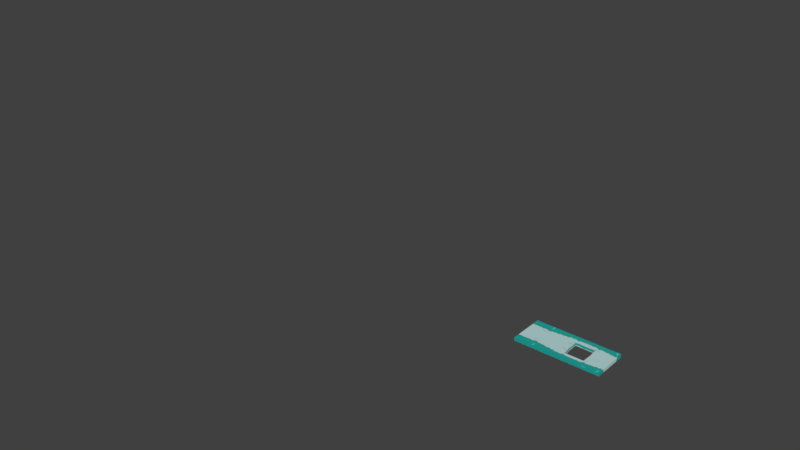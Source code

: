 # Source: huecos_1_.blend  (saved by Blender 2.78.0; exported with 4.5.12 LTS)
import bpy
from mathutils import Matrix  # noqa: F401  (used for matrix-valued properties, if any)

bpy.ops.wm.read_factory_settings(use_empty=True)
scene = bpy.context.scene
scene.name = 'Scene'

# ---- collections
col_collection_1 = bpy.data.collections.new('Collection 1'); scene.collection.children.link(col_collection_1)

# ---- images (referenced by path relative to the original .blend; pixels are not part of the script)
import os
ASSET_DIR = os.environ.get("B2B_ASSET_DIR", "")  # directory of the original .blend (textures are referenced by path, not embedded)
HERE = os.path.dirname(os.path.abspath(__file__))  # packed textures are extracted next to this script under _unpacked/

def load_image(name, relpath, width, height, colorspace="sRGB"):
    """Load a texture the original file referenced (path relative to the .blend, or extracted next to this script)."""
    p = next((c for c in (os.path.join(HERE, relpath), os.path.join(ASSET_DIR, relpath)) if relpath and os.path.exists(c)), "")
    if p:
        img = bpy.data.images.load(p, check_existing=True)
        img.name = name
    else:  # same state as the original file: an image datablock whose file is absent (Cycles renders it pink)
        img = bpy.data.images.new(name, width, height)
        img.source = "FILE"
        img.filepath = "//" + (relpath or name)
    img.colorspace_settings.name = colorspace
    return img
img_1_png_001 = load_image('1.png.001', '_unpacked/1.2539234f.png', 1024, 1024, 'sRGB')
img_hoja_png = load_image('Hoja.png', 'Implementación-20170405T224601Z-001/Implementación/Assets/JuegosSemestre2/U2/Hoja.png', 1024, 1024, 'sRGB')

# ---- materials (node trees are filled in below, after node groups)
mat_material_001 = bpy.data.materials.new('Material.001')
mat_material_001.alpha_threshold = 0.0
mat_material_001.roughness = 0.5
mat_material_027 = bpy.data.materials.new('Material.027')
mat_material_027.alpha_threshold = 0.0
mat_material_027.roughness = 0.5

# ---- material node trees
mat_material_001.use_nodes = True; mat_material_001.node_tree.nodes.clear()
_N = mat_material_001.node_tree.nodes; _L = mat_material_001.node_tree.links
n0 = _N.new('ShaderNodeOutputMaterial'); n0.name = 'Material Output'; n0.location = (300, 300)
n1 = _N.new('ShaderNodeBsdfDiffuse'); n1.name = 'Diffuse BSDF'; n1.location = (10, 300)
n2 = _N.new('ShaderNodeTexImage'); n2.name = 'Image Texture.001'; n2.location = (-264, 378)
n2.width = 140
n2.image = img_1_png_001
_L.new(n1.outputs[0], n0.inputs[0])
_L.new(n2.outputs[0], n1.inputs[0])
n0.is_active_output = True
mat_material_027.use_nodes = True; mat_material_027.node_tree.nodes.clear()
_N = mat_material_027.node_tree.nodes; _L = mat_material_027.node_tree.links
n0 = _N.new('ShaderNodeOutputMaterial'); n0.name = 'Material Output'; n0.location = (300, 300)
n1 = _N.new('ShaderNodeBsdfDiffuse'); n1.name = 'Diffuse BSDF'; n1.location = (53, 254)
n2 = _N.new('ShaderNodeTexImage'); n2.name = 'Image Texture'; n2.location = (-267, 402)
n2.width = 140
n2.image = img_hoja_png
_L.new(n1.outputs[0], n0.inputs[0])
_L.new(n2.outputs[0], n1.inputs[0])
n0.is_active_output = True

# ---- world
world_world = bpy.data.worlds.new('World'); scene.world = world_world
world_world.color = (0.05088, 0.05088, 0.05088)
world_world.use_sun_shadow = False
world_world.sun_shadow_jitter_overblur = 0.0
world_world.cycles.sampling_method = 'MANUAL'

# ---- meshes
me_cube_003 = bpy.data.meshes.new('Cube.003')
me_cube_003.from_pydata([(-0.8864, -0.9897, -0.01347), (-0.8864, -0.9897, 0.1653), (3.755, -0.8431, 0.1653), (3.755, -0.8431, -0.01347), (3.755, -0.9897, -0.01347), (3.755, -0.9897, 0.1653), (-0.8864, -0.8431, 0.1653), (-0.8864, -0.8431, -0.01347), (-0.8864, -0.9897, 0.1809), (3.755, -0.8431, 0.1809), (3.755, -0.9897, 0.1809), (-0.8864, -0.8431, 0.1809), (-0.8864, 0.9897, -0.01347), (-0.8864, 0.9897, 0.1653), (3.755, 0.8431, 0.1653), (3.755, 0.8431, -0.01347), (3.755, 0.9897, -0.01347), (3.755, 0.9897, 0.1653), (-0.8864, 0.8431, 0.1653), (-0.8864, 0.8431, -0.01347), (3.755, 0.0, -0.01347), (-0.8864, 0.0, -0.01347), (-0.8864, 0.0, 0.1653), (3.755, 0.0, 0.1653), (-0.8864, 0.9897, 0.1809), (3.755, 0.8431, 0.1809), (3.755, 0.9897, 0.1809), (-0.8864, 0.8431, 0.1809), (-0.8864, -0.4216, -0.01347), (3.755, -0.4216, 0.1653), (3.755, -0.4216, -0.01347), (-0.8864, -0.4216, 0.1653), (-0.8864, 0.4216, -0.01347), (3.755, 0.4216, 0.1653), (3.755, 0.4216, -0.01347), (-0.8864, 0.4216, 0.1653), (2.595, -0.9897, 0.1653), (1.434, -0.9897, 0.1653), (0.274, -0.9897, 0.1653), (0.274, -0.9897, -0.01347), (1.434, -0.9897, -0.01347), (2.595, -0.9897, -0.01347), (0.274, -0.8431, -0.01347), (1.434, -0.8431, -0.01347), (2.595, -0.8431, -0.01347), (2.595, -0.8431, 0.1653), (1.434, -0.8431, 0.1653), (0.274, -0.8431, 0.1653), (2.693, 0.009391, -0.04562), (1.577, 0.00581, -0.04647), (0.274, 0.0, -0.01347), (0.274, 0.0, 0.1653), (1.577, 0.00581, 0.1638), (2.693, 0.009391, 0.1562), (2.595, -0.9897, 0.1809), (1.434, -0.9897, 0.1809), (0.274, -0.9897, 0.1809), (2.595, -0.8431, 0.1809), (1.434, -0.8431, 0.1809), (0.274, -0.8431, 0.1809), (2.595, 0.9897, 0.1653), (1.434, 0.9897, 0.1653), (0.274, 0.9897, 0.1653), (0.274, 0.9897, -0.01347), (1.434, 0.9897, -0.01347), (2.595, 0.9897, -0.01347), (0.274, 0.8431, -0.01347), (1.434, 0.8431, -0.01347), (2.595, 0.8431, -0.01347), (2.595, 0.8431, 0.1653), (1.434, 0.8431, 0.1653), (0.274, 0.8431, 0.1653), (2.595, 0.9897, 0.1809), (1.434, 0.9897, 0.1809), (0.274, 0.9897, 0.1809), (2.595, 0.8431, 0.1809), (1.434, 0.8431, 0.1809), (0.274, 0.8431, 0.1809), (2.675, -0.5715, -0.04647), (1.675, -0.5773, -0.04647), (0.274, -0.4216, -0.01347), (0.274, -0.4216, 0.1653), (1.675, -0.5773, 0.1638), (2.675, -0.5715, 0.1638), (0.274, 0.4216, -0.01347), (1.576, 0.5599, -0.04647), (2.664, 0.554, -0.04647), (2.664, 0.554, 0.1638), (1.576, 0.5599, 0.1638), (0.274, 0.4216, 0.1653)], [], [(81, 31, 6, 47), (6, 1, 8, 11), (78, 30, 3, 44), (39, 38, 1, 0), (59, 11, 8, 56), (30, 29, 2, 3), (3, 2, 5, 4), (28, 31, 22, 21), (6, 7, 0, 1), (44, 3, 4, 41), (47, 6, 11, 59), (5, 2, 9, 10), (36, 5, 10, 54), (89, 71, 18, 35), (18, 27, 24, 13), (86, 68, 15, 34), (63, 12, 13, 62), (77, 74, 24, 27), (34, 15, 14, 33), (15, 16, 17, 14), (32, 21, 22, 35), (18, 13, 12, 19), (68, 65, 16, 15), (71, 77, 27, 18), (17, 26, 25, 14), (60, 72, 26, 17), (7, 6, 31, 28), (20, 23, 29, 30), (48, 20, 30, 78), (51, 22, 31, 81), (19, 32, 35, 18), (20, 34, 33, 23), (48, 86, 34, 20), (51, 89, 35, 22), (23, 33, 87, 53), (52, 88, 89, 51), (21, 32, 84, 50), (50, 84, 85, 49), (23, 53, 83, 29), (52, 51, 81, 82), (21, 50, 80, 28), (50, 49, 79, 80), (13, 24, 74, 62), (62, 74, 73, 61), (61, 73, 72, 60), (14, 25, 75, 69), (69, 75, 76, 70), (70, 76, 77, 71), (19, 12, 63, 66), (66, 63, 64, 67), (67, 64, 65, 68), (25, 26, 72, 75), (75, 72, 73, 76), (76, 73, 74, 77), (16, 65, 60, 17), (65, 64, 61, 60), (64, 63, 62, 61), (32, 19, 66, 84), (84, 66, 67, 85), (85, 67, 68, 86), (33, 14, 69, 87), (87, 69, 70, 88), (88, 70, 71, 89), (1, 38, 56, 8), (38, 37, 55, 56), (37, 36, 54, 55), (2, 45, 57, 9), (45, 46, 58, 57), (46, 47, 59, 58), (7, 42, 39, 0), (42, 43, 40, 39), (43, 44, 41, 40), (9, 57, 54, 10), (57, 58, 55, 54), (58, 59, 56, 55), (4, 5, 36, 41), (41, 36, 37, 40), (40, 37, 38, 39), (28, 80, 42, 7), (80, 79, 43, 42), (79, 78, 44, 43), (29, 83, 45, 2), (83, 82, 46, 45), (82, 81, 47, 46), (53, 87, 86, 48), (83, 53, 48, 78), (78, 79, 82, 83), (82, 79, 49, 52), (52, 49, 85, 88), (85, 86, 87, 88)])
_uv = me_cube_003.uv_layers.new(name='UVMap')
_uv.uv.foreach_set('vector', [0.2135, 0.6251, -0.002044, 0.6251, -0.002044, 0.5002, 0.2135, 0.5002, 0.5041, 0.8766, 0.5041, 0.8766, 0.5041, 0.8766, 0.5041, 0.8766, 0.6269, 0.3036, 0.86, 0.3749, 0.86, 0.4998, 0.6445, 0.5372, 0.629, 0.9216, 0.629, 0.9662, 0.5041, 0.9662, 0.5041, 0.9216, 0.2135, 0.5002, -0.002044, 0.5002, -0.002044, 0.5002, 0.2135, 0.5002, 0.6448, -0.1771, 0.7235, -0.1774, 0.7243, 0.04267, 0.6457, 0.04297, 0.6457, 0.04297, 0.7243, 0.04267, 0.7243, 0.04267, 0.6457, 0.04297, 0.629, 0.9212, 0.629, 0.8766, 0.7539, 0.8766, 0.7539, 0.9212, 0.5041, 0.8766, 0.5041, 0.9212, 0.5041, 0.9212, 0.5041, 0.8766, 0.6445, 0.5372, 0.86, 0.4998, 0.86, 0.4998, 0.6445, 0.5372, 0.2135, 0.5002, -0.002044, 0.5002, -0.002044, 0.5002, 0.2135, 0.5002, 0.7243, 0.04267, 0.7243, 0.04267, 0.7243, 0.04267, 0.7243, 0.04267, 0.8788, 0.9662, 1.004, 0.9662, 1.004, 0.9662, 0.8788, 0.9662, 0.2135, 0.6251, 0.2135, 0.5002, -0.002044, 0.5002, -0.002044, 0.6251, 0.5041, 0.8766, 0.5041, 0.8766, 0.5041, 0.8766, 0.5041, 0.8766, 0.5587, 0.3749, 0.6445, 0.5372, 0.86, 0.4998, 0.86, 0.3749, 0.629, 0.9216, 0.5041, 0.9216, 0.5041, 0.9662, 0.629, 0.9662, 0.2135, 0.5002, 0.2135, 0.5002, -0.002044, 0.5002, -0.002044, 0.5002, 0.6448, -0.1771, 0.6457, 0.04297, 0.7243, 0.04267, 0.7235, -0.1774, 0.6457, 0.04297, 0.6457, 0.04297, 0.7243, 0.04267, 0.7243, 0.04267, 0.629, 0.9212, 0.7539, 0.9212, 0.7539, 0.8766, 0.629, 0.8766, 0.5041, 0.8766, 0.5041, 0.8766, 0.5041, 0.9212, 0.5041, 0.9212, 0.6445, 0.5372, 0.6445, 0.5372, 0.86, 0.4998, 0.86, 0.4998, 0.2135, 0.5002, 0.2135, 0.5002, -0.002044, 0.5002, -0.002044, 0.5002, 0.7243, 0.04267, 0.7243, 0.04267, 0.7243, 0.04267, 0.7243, 0.04267, 0.8788, 0.9662, 0.8788, 0.9662, 1.004, 0.9662, 1.004, 0.9662, 0.5041, 0.9212, 0.5041, 0.8766, 0.629, 0.8766, 0.629, 0.9212, 0.6439, -0.3972, 0.7226, -0.3975, 0.7235, -0.1774, 0.6448, -0.1771, 0.6445, 0.25, 0.86, 0.25, 0.86, 0.3749, 0.6269, 0.3036, 0.2135, 0.75, -0.002044, 0.75, -0.002044, 0.6251, 0.2135, 0.6251, 0.5041, 0.9212, 0.629, 0.9212, 0.629, 0.8766, 0.5041, 0.8766, 0.6439, -0.3972, 0.6448, -0.1771, 0.7235, -0.1774, 0.7226, -0.3975, 0.6445, 0.25, 0.5587, 0.3749, 0.86, 0.3749, 0.86, 0.25, 0.2135, 0.75, 0.2135, 0.6251, -0.002044, 0.6251, -0.002044, 0.75, 0.86, 0.75, 0.86, 0.6251, 0.6445, 0.6251, 0.6445, 0.75, 0.429, 0.75, 0.429, 0.6251, 0.2135, 0.6251, 0.2135, 0.75, -0.002044, 0.25, -0.002044, 0.3749, 0.2135, 0.3749, 0.2135, 0.25, 0.2135, 0.25, 0.2135, 0.3749, 0.366, 0.3718, 0.429, 0.25, 0.86, 0.75, 0.6445, 0.75, 0.6445, 0.6251, 0.86, 0.6251, 0.429, 0.75, 0.2135, 0.75, 0.2135, 0.6251, 0.429, 0.6251, -0.002044, 0.25, 0.2135, 0.25, 0.2135, 0.3749, -0.002044, 0.3749, 0.2135, 0.25, 0.429, 0.25, 0.4962, 0.3005, 0.2135, 0.3749, 0.5041, 0.9662, 0.5041, 0.9662, 0.629, 0.9662, 0.629, 0.9662, 0.629, 0.9662, 0.629, 0.9662, 0.7539, 0.9662, 0.7539, 0.9662, 0.7539, 0.9662, 0.7539, 0.9662, 0.8788, 0.9662, 0.8788, 0.9662, 0.86, 0.5002, 0.86, 0.5002, 0.6445, 0.5371, 0.6445, 0.5371, 0.6445, 0.5371, 0.6445, 0.5371, 0.429, 0.5371, 0.429, 0.5371, 0.429, 0.5371, 0.429, 0.5371, 0.2135, 0.5002, 0.2135, 0.5002, -0.002044, 0.4998, -0.002044, 0.4998, 0.2135, 0.4998, 0.2135, 0.4998, 0.2135, 0.4998, 0.2135, 0.4998, 0.429, 0.5372, 0.429, 0.5372, 0.429, 0.5372, 0.429, 0.5372, 0.6445, 0.5372, 0.6445, 0.5372, 0.86, 0.5002, 0.86, 0.5002, 0.6445, 0.5371, 0.6445, 0.5371, 0.6445, 0.5371, 0.6445, 0.5371, 0.429, 0.5371, 0.429, 0.5371, 0.429, 0.5371, 0.429, 0.5371, 0.2135, 0.5002, 0.2135, 0.5002, 1.004, 0.9216, 0.8788, 0.9216, 0.8788, 0.9662, 1.004, 0.9662, 0.8788, 0.9216, 0.7539, 0.9216, 0.7539, 0.9662, 0.8788, 0.9662, 0.7539, 0.9216, 0.629, 0.9216, 0.629, 0.9662, 0.7539, 0.9662, -0.002044, 0.3749, -0.002044, 0.4998, 0.2135, 0.4998, 0.2135, 0.3749, 0.2135, 0.3749, 0.2135, 0.4998, 0.429, 0.5372, 0.366, 0.3718, 0.366, 0.3718, 0.429, 0.5372, 0.6445, 0.5372, 0.5587, 0.3749, 0.86, 0.6251, 0.86, 0.5002, 0.6445, 0.5371, 0.6445, 0.6251, 0.6445, 0.6251, 0.6445, 0.5371, 0.429, 0.5371, 0.429, 0.6251, 0.429, 0.6251, 0.429, 0.5371, 0.2135, 0.5002, 0.2135, 0.6251, 0.5041, 0.9662, 0.629, 0.9662, 0.629, 0.9662, 0.5041, 0.9662, 0.629, 0.9662, 0.7539, 0.9662, 0.7539, 0.9662, 0.629, 0.9662, 0.7539, 0.9662, 0.8788, 0.9662, 0.8788, 0.9662, 0.7539, 0.9662, 0.86, 0.5002, 0.6445, 0.5371, 0.6445, 0.5371, 0.86, 0.5002, 0.6445, 0.5371, 0.429, 0.5371, 0.429, 0.5371, 0.6445, 0.5371, 0.429, 0.5371, 0.2135, 0.5002, 0.2135, 0.5002, 0.429, 0.5371, -0.002044, 0.4998, 0.2135, 0.4998, 0.2135, 0.4998, -0.002044, 0.4998, 0.2135, 0.4998, 0.429, 0.5372, 0.429, 0.5372, 0.2135, 0.4998, 0.429, 0.5372, 0.6445, 0.5372, 0.6445, 0.5372, 0.429, 0.5372, 0.86, 0.5002, 0.6445, 0.5371, 0.6445, 0.5371, 0.86, 0.5002, 0.6445, 0.5371, 0.429, 0.5371, 0.429, 0.5371, 0.6445, 0.5371, 0.429, 0.5371, 0.2135, 0.5002, 0.2135, 0.5002, 0.429, 0.5371, 1.004, 0.9216, 1.004, 0.9662, 0.8788, 0.9662, 0.8788, 0.9216, 0.8788, 0.9216, 0.8788, 0.9662, 0.7539, 0.9662, 0.7539, 0.9216, 0.7539, 0.9216, 0.7539, 0.9662, 0.629, 0.9662, 0.629, 0.9216, -0.002044, 0.3749, 0.2135, 0.3749, 0.2135, 0.4998, -0.002044, 0.4998, 0.2135, 0.3749, 0.4962, 0.3005, 0.429, 0.5372, 0.2135, 0.4998, 0.4962, 0.3005, 0.6269, 0.3036, 0.6445, 0.5372, 0.429, 0.5372, 0.86, 0.6251, 0.6445, 0.6251, 0.6445, 0.5371, 0.86, 0.5002, 0.6445, 0.6251, 0.429, 0.6251, 0.429, 0.5371, 0.6445, 0.5371, 0.429, 0.6251, 0.2135, 0.6251, 0.2135, 0.5002, 0.429, 0.5371, 0.6445, 0.75, 0.6445, 0.6251, 0.5587, 0.3749, 0.6445, 0.25, 0.6445, 0.6251, 0.6445, 0.75, 0.6445, 0.25, 0.6269, 0.3036, 0.6269, 0.3036, 0.4962, 0.3005, 0.429, 0.6251, 0.6445, 0.6251, 0.429, 0.6251, 0.4962, 0.3005, 0.429, 0.25, 0.429, 0.75, 0.429, 0.75, 0.429, 0.25, 0.366, 0.3718, 0.429, 0.6251, 0.366, 0.3718, 0.5587, 0.3749, 0.6445, 0.6251, 0.429, 0.6251])
me_cube_003.materials.append(mat_material_001)
me_cube_003.use_remesh_preserve_volume = False
me_cube_003.use_remesh_preserve_attributes = False
me_cube_003.use_mirror_vertex_groups = False
me_cube_003.update()
me_cube_002 = bpy.data.meshes.new('Cube.002')
me_cube_002.from_pydata([], [], [])
me_cube_002.use_remesh_preserve_volume = False
me_cube_002.use_remesh_preserve_attributes = False
me_cube_002.use_mirror_vertex_groups = False
me_cube_002.update()
me_plane_010 = bpy.data.meshes.new('Plane.010')
me_plane_010.from_pydata([(-0.8929, -0.9022, 0.0), (-1.056, -0.7973, 0.0), (-1.114, -0.6343, 0.0), (-1.056, -0.4712, 0.0), (-0.9628, -0.3897, 0.0), (-0.823, -0.3897, 0.0), (-0.9395, -0.4712, 0.0), (-0.9628, -0.611, 0.0), (-0.8696, -0.5993, 0.0), (-0.7881, -0.4479, 0.0), (-0.7881, -0.2615, 0.0), (-0.7415, -0.08682, 0.0), (-0.6134, -0.005283, 0.0), (-0.6833, -0.1451, 0.0), (-0.6483, -0.2732, 0.0), (-0.5784, -0.413, 0.0), (-0.427, -0.5178, 0.0), (-0.5202, -0.3314, 0.0), (-0.4154, -0.3314, 0.0), (-0.3222, -0.4363, 0.0), (-0.2756, -0.5411, 0.0), (-0.2523, -0.3897, 0.0), (-0.1242, -0.2615, 0.0), (-0.1591, -0.4246, 0.0), (-0.1009, -0.5061, 0.0), (-0.04263, -0.6459, 0.0), (-0.1475, -0.8206, 0.0), (-0.2057, -0.9138, 0.0)], [], [(0, 27, 26, 25, 24, 23, 22, 21, 20, 19, 18, 17, 16, 15, 14, 13, 12, 11, 10, 9, 8, 7, 6, 5, 4, 3, 2, 1)])
_uv = me_plane_010.uv_layers.new(name='UVMap')
_uv.uv.foreach_set('vector', [0.07579, 0.3528, 0.6098, 9.578e-05, 0.7021, 0.04418, 0.8718, 0.129, 0.8959, 0.2679, 0.8909, 0.3611, 0.9999, 0.4717, 0.8352, 0.4351, 0.7412, 0.3278, 0.757, 0.4335, 0.7362, 0.5624, 0.6539, 0.6148, 0.6339, 0.4218, 0.5674, 0.5799, 0.5823, 0.7246, 0.6189, 0.8427, 0.7437, 0.9176, 0.6023, 0.9176, 0.4784, 0.8036, 0.3852, 0.6572, 0.2455, 0.579, 0.1665, 0.6165, 0.2546, 0.7146, 0.3869, 0.7204, 0.2771, 0.7903, 0.1631, 0.7728, 0.03586, 0.6738, 9.578e-05, 0.5166])
me_plane_010.materials.append(mat_material_027)
me_plane_010.use_remesh_preserve_volume = False
me_plane_010.use_remesh_preserve_attributes = False
me_plane_010.use_mirror_vertex_groups = False
me_plane_010.update()

# ---- objects
ob_cube_000 = bpy.data.objects.new('Cube.000', me_cube_003)
ob_cube_002 = bpy.data.objects.new('Cube.002', me_cube_002)
ob_plane_001 = bpy.data.objects.new('Plane.001', me_plane_010)

# ---- transforms, parenting, visibility, modifiers, constraints
ob_cube_000.location = (-10.71, -0.01571, 0.8122)
ob_cube_000.scale = (3.786, 3.786, 3.786)
ob_cube_000.lock_rotations_4d = False
ob_cube_000.empty_display_type = 'ARROWS'
ob_cube_000.lineart.crease_threshold = 0.0
ob_cube_002.location = (-40.67, -64.86, 66.22)
ob_cube_002.scale = (29.15, 29.15, 29.15)
ob_cube_002.lineart.crease_threshold = 0.0
ob_plane_001.location = (0.5327, 0.8909, 0.5131)
ob_plane_001.rotation_euler = (1.602, -0.1301, 1.138)
ob_plane_001.scale = (0.1186, 0.1186, 0.1186)
ob_plane_001.lineart.crease_threshold = 0.0

# ---- collection membership
col_collection_1.objects.link(ob_cube_000)
col_collection_1.objects.link(ob_cube_002)
col_collection_1.objects.link(ob_plane_001)

# ---- scene / render settings (as saved in the file)
scene.frame_start = 1; scene.frame_end = 250; scene.frame_set(7)
scene.render.engine = 'CYCLES'
scene.render.resolution_percentage = 50
scene.render.dither_intensity = 0.0
scene.cycles.use_denoising = False
scene.cycles.samples = 128
scene.cycles.sampling_pattern = 'TABULATED_SOBOL'
scene.cycles.light_sampling_threshold = 0.0
scene.cycles.use_adaptive_sampling = False
scene.cycles.use_light_tree = False
scene.cycles.blur_glossy = 0.0
scene.cycles.sample_clamp_indirect = 0.0
scene.view_settings.view_transform = 'Standard'
bpy.context.view_layer.update()

# ---- added for rendering (the .blend has no active camera and no usable light): camera, sun
cam_auto = bpy.data.cameras.new('AutoCamera')
cam_auto.lens = 50.0
cam_auto.sensor_width = 36.0
cam_auto.clip_end = 1702.21
ob_auto_camera = bpy.data.objects.new('AutoCamera', cam_auto)
scene.collection.objects.link(ob_auto_camera)
ob_auto_camera.location = (78.4109, -146.954, 110.896)
ob_auto_camera.rotation_euler = (1.09748, -7.21219e-08, 0.694738)
scene.camera = ob_auto_camera
light_auto_sun = bpy.data.lights.new('AutoSun', 'SUN')
light_auto_sun.energy = 3.0
light_auto_sun.angle = 0.0523599
ob_auto_sun = bpy.data.objects.new('AutoSun', light_auto_sun)
scene.collection.objects.link(ob_auto_sun)
ob_auto_sun.rotation_euler = (0.872665, 0.174533, 0.523599)
bpy.context.view_layer.update()
